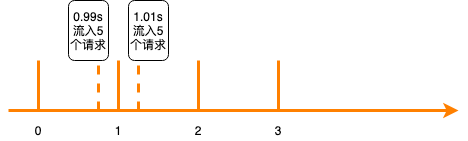

The diagram above was exported from draw.io. Its source (the exported page's mxGraphModel, read from the mxfile embedded in the PNG):
<mxGraphModel dx="1426" dy="826" grid="1" gridSize="10" guides="1" tooltips="1" connect="1" arrows="1" fold="1" page="0" pageScale="1" pageWidth="827" pageHeight="1169" math="0" shadow="0">
  <root>
    <mxCell id="0" />
    <mxCell id="1" parent="0" />
    <mxCell id="1iy0Jblb8L9gr8QV4nrH-2" value="" style="endArrow=classic;html=1;fillColor=#fa6800;strokeWidth=3;strokeColor=#FF8000;" edge="1" parent="1">
      <mxGeometry width="50" height="50" relative="1" as="geometry">
        <mxPoint x="210" y="480" as="sourcePoint" />
        <mxPoint x="660" y="480" as="targetPoint" />
      </mxGeometry>
    </mxCell>
    <mxCell id="1iy0Jblb8L9gr8QV4nrH-3" value="" style="endArrow=none;html=1;fillColor=#fa6800;strokeWidth=3;strokeColor=#FF8000;" edge="1" parent="1">
      <mxGeometry width="50" height="50" relative="1" as="geometry">
        <mxPoint x="240" y="480" as="sourcePoint" />
        <mxPoint x="240" y="430" as="targetPoint" />
        <Array as="points">
          <mxPoint x="240" y="440" />
          <mxPoint x="240" y="460" />
        </Array>
      </mxGeometry>
    </mxCell>
    <mxCell id="1iy0Jblb8L9gr8QV4nrH-6" value="" style="endArrow=none;html=1;fillColor=#fa6800;strokeWidth=3;strokeColor=#FF8000;" edge="1" parent="1">
      <mxGeometry width="50" height="50" relative="1" as="geometry">
        <mxPoint x="320" y="480" as="sourcePoint" />
        <mxPoint x="320" y="430" as="targetPoint" />
        <Array as="points">
          <mxPoint x="320" y="440" />
          <mxPoint x="320" y="460" />
        </Array>
      </mxGeometry>
    </mxCell>
    <mxCell id="1iy0Jblb8L9gr8QV4nrH-7" value="" style="endArrow=none;html=1;fillColor=#fa6800;strokeWidth=3;strokeColor=#FF8000;" edge="1" parent="1">
      <mxGeometry width="50" height="50" relative="1" as="geometry">
        <mxPoint x="400" y="480" as="sourcePoint" />
        <mxPoint x="400" y="430" as="targetPoint" />
        <Array as="points">
          <mxPoint x="400" y="440" />
          <mxPoint x="400" y="460" />
        </Array>
      </mxGeometry>
    </mxCell>
    <mxCell id="1iy0Jblb8L9gr8QV4nrH-8" value="" style="endArrow=none;html=1;fillColor=#fa6800;strokeWidth=3;strokeColor=#FF8000;" edge="1" parent="1">
      <mxGeometry width="50" height="50" relative="1" as="geometry">
        <mxPoint x="480" y="480" as="sourcePoint" />
        <mxPoint x="480" y="430" as="targetPoint" />
        <Array as="points">
          <mxPoint x="480" y="440" />
          <mxPoint x="480" y="460" />
        </Array>
      </mxGeometry>
    </mxCell>
    <mxCell id="1iy0Jblb8L9gr8QV4nrH-9" value="0" style="text;html=1;strokeColor=none;fillColor=none;align=center;verticalAlign=middle;whiteSpace=wrap;rounded=0;" vertex="1" parent="1">
      <mxGeometry x="220" y="490" width="40" height="20" as="geometry" />
    </mxCell>
    <mxCell id="1iy0Jblb8L9gr8QV4nrH-10" value="1" style="text;html=1;strokeColor=none;fillColor=none;align=center;verticalAlign=middle;whiteSpace=wrap;rounded=0;" vertex="1" parent="1">
      <mxGeometry x="300" y="490" width="40" height="20" as="geometry" />
    </mxCell>
    <mxCell id="1iy0Jblb8L9gr8QV4nrH-11" value="2" style="text;html=1;strokeColor=none;fillColor=none;align=center;verticalAlign=middle;whiteSpace=wrap;rounded=0;" vertex="1" parent="1">
      <mxGeometry x="380" y="490" width="40" height="20" as="geometry" />
    </mxCell>
    <mxCell id="1iy0Jblb8L9gr8QV4nrH-12" value="3" style="text;html=1;strokeColor=none;fillColor=none;align=center;verticalAlign=middle;whiteSpace=wrap;rounded=0;" vertex="1" parent="1">
      <mxGeometry x="460" y="490" width="40" height="20" as="geometry" />
    </mxCell>
    <mxCell id="1iy0Jblb8L9gr8QV4nrH-15" value="" style="endArrow=none;dashed=1;html=1;strokeColor=#FF8000;strokeWidth=3;" edge="1" parent="1">
      <mxGeometry width="50" height="50" relative="1" as="geometry">
        <mxPoint x="300" y="480" as="sourcePoint" />
        <mxPoint x="300" y="430" as="targetPoint" />
      </mxGeometry>
    </mxCell>
    <mxCell id="1iy0Jblb8L9gr8QV4nrH-17" value="" style="endArrow=none;dashed=1;html=1;strokeColor=#FF8000;strokeWidth=3;" edge="1" parent="1">
      <mxGeometry width="50" height="50" relative="1" as="geometry">
        <mxPoint x="340" y="480" as="sourcePoint" />
        <mxPoint x="340" y="430" as="targetPoint" />
      </mxGeometry>
    </mxCell>
    <mxCell id="1iy0Jblb8L9gr8QV4nrH-18" value="0.99s流入5个请求" style="rounded=1;whiteSpace=wrap;html=1;" vertex="1" parent="1">
      <mxGeometry x="270" y="370" width="40" height="60" as="geometry" />
    </mxCell>
    <mxCell id="1iy0Jblb8L9gr8QV4nrH-20" value="1.01s流入5个请求" style="rounded=1;whiteSpace=wrap;html=1;" vertex="1" parent="1">
      <mxGeometry x="330" y="370" width="40" height="60" as="geometry" />
    </mxCell>
  </root>
</mxGraphModel>